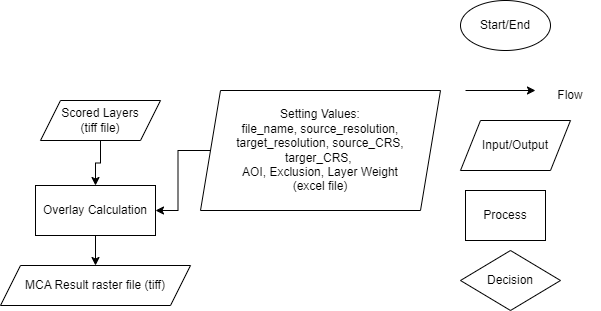

The diagram above was exported from draw.io. Its source (the exported page's mxGraphModel, read from the mxfile embedded in the PNG):
<mxGraphModel dx="1434" dy="866" grid="1" gridSize="10" guides="1" tooltips="1" connect="1" arrows="1" fold="1" page="1" pageScale="1" pageWidth="827" pageHeight="1169" background="#ffffff" math="0" shadow="0">
  <root>
    <mxCell id="WIyWlLk6GJQsqaUBKTNV-0" />
    <mxCell id="WIyWlLk6GJQsqaUBKTNV-1" parent="WIyWlLk6GJQsqaUBKTNV-0" />
    <mxCell id="eVsRuJDiXf41MQFdRcGT-1" value="Start/End" style="ellipse;whiteSpace=wrap;html=1;rounded=0;labelBackgroundColor=none;" parent="WIyWlLk6GJQsqaUBKTNV-1" vertex="1">
      <mxGeometry x="580" y="60" width="90" height="50" as="geometry" />
    </mxCell>
    <mxCell id="eVsRuJDiXf41MQFdRcGT-2" value="" style="endArrow=classic;html=1;rounded=0;entryX=0.833;entryY=1;entryDx=0;entryDy=0;entryPerimeter=0;labelBackgroundColor=none;fontColor=default;" parent="WIyWlLk6GJQsqaUBKTNV-1" edge="1">
      <mxGeometry width="50" height="50" relative="1" as="geometry">
        <mxPoint x="585.02" y="150" as="sourcePoint" />
        <mxPoint x="654.98" y="150" as="targetPoint" />
      </mxGeometry>
    </mxCell>
    <mxCell id="eVsRuJDiXf41MQFdRcGT-3" value="Flow" style="text;html=1;strokeColor=none;fillColor=none;align=center;verticalAlign=middle;whiteSpace=wrap;rounded=0;labelBackgroundColor=none;" parent="WIyWlLk6GJQsqaUBKTNV-1" vertex="1">
      <mxGeometry x="660" y="140" width="60" height="30" as="geometry" />
    </mxCell>
    <mxCell id="eVsRuJDiXf41MQFdRcGT-4" value="Input/Output" style="shape=parallelogram;perimeter=parallelogramPerimeter;whiteSpace=wrap;html=1;fixedSize=1;rounded=0;labelBackgroundColor=none;" parent="WIyWlLk6GJQsqaUBKTNV-1" vertex="1">
      <mxGeometry x="580" y="180" width="110" height="50" as="geometry" />
    </mxCell>
    <mxCell id="eVsRuJDiXf41MQFdRcGT-5" value="Process" style="rounded=0;whiteSpace=wrap;html=1;labelBackgroundColor=none;" parent="WIyWlLk6GJQsqaUBKTNV-1" vertex="1">
      <mxGeometry x="585" y="250" width="80" height="50" as="geometry" />
    </mxCell>
    <mxCell id="eVsRuJDiXf41MQFdRcGT-6" value="Decision" style="rhombus;whiteSpace=wrap;html=1;rounded=0;labelBackgroundColor=none;" parent="WIyWlLk6GJQsqaUBKTNV-1" vertex="1">
      <mxGeometry x="580" y="310" width="100" height="60" as="geometry" />
    </mxCell>
    <mxCell id="eVsRuJDiXf41MQFdRcGT-7" value="MCA Result raster file (tiff)" style="shape=parallelogram;perimeter=parallelogramPerimeter;whiteSpace=wrap;html=1;fixedSize=1;rounded=0;labelBackgroundColor=none;" parent="WIyWlLk6GJQsqaUBKTNV-1" vertex="1">
      <mxGeometry x="120" y="325" width="190" height="40" as="geometry" />
    </mxCell>
    <mxCell id="eVsRuJDiXf41MQFdRcGT-9" style="edgeStyle=orthogonalEdgeStyle;rounded=0;orthogonalLoop=1;jettySize=auto;html=1;entryX=0.5;entryY=0;entryDx=0;entryDy=0;labelBackgroundColor=none;fontColor=default;" parent="WIyWlLk6GJQsqaUBKTNV-1" source="eVsRuJDiXf41MQFdRcGT-8" target="eVsRuJDiXf41MQFdRcGT-7" edge="1">
      <mxGeometry relative="1" as="geometry" />
    </mxCell>
    <mxCell id="eVsRuJDiXf41MQFdRcGT-8" value="Overlay Calculation" style="rounded=0;whiteSpace=wrap;html=1;labelBackgroundColor=none;" parent="WIyWlLk6GJQsqaUBKTNV-1" vertex="1">
      <mxGeometry x="155" y="245" width="120" height="50" as="geometry" />
    </mxCell>
    <mxCell id="eVsRuJDiXf41MQFdRcGT-13" style="edgeStyle=orthogonalEdgeStyle;rounded=0;orthogonalLoop=1;jettySize=auto;html=1;entryX=1;entryY=0.5;entryDx=0;entryDy=0;labelBackgroundColor=none;fontColor=default;" parent="WIyWlLk6GJQsqaUBKTNV-1" source="eVsRuJDiXf41MQFdRcGT-10" target="eVsRuJDiXf41MQFdRcGT-8" edge="1">
      <mxGeometry relative="1" as="geometry" />
    </mxCell>
    <mxCell id="eVsRuJDiXf41MQFdRcGT-10" value="Setting Values:&lt;br&gt;&lt;div style=&quot;&quot;&gt;&lt;span style=&quot;background-color: initial;&quot;&gt;file_name, source_resolution, target_resolution, source_CRS, targer_CRS,&amp;nbsp;&lt;/span&gt;&lt;/div&gt;&lt;div style=&quot;&quot;&gt;&lt;span style=&quot;background-color: initial;&quot;&gt;AOI, Exclusion, Layer Weight&lt;/span&gt;&lt;/div&gt;(excel file)" style="shape=parallelogram;perimeter=parallelogramPerimeter;whiteSpace=wrap;html=1;fixedSize=1;rounded=0;labelBackgroundColor=none;" parent="WIyWlLk6GJQsqaUBKTNV-1" vertex="1">
      <mxGeometry x="320" y="150" width="240" height="120" as="geometry" />
    </mxCell>
    <mxCell id="eVsRuJDiXf41MQFdRcGT-12" style="edgeStyle=orthogonalEdgeStyle;rounded=0;orthogonalLoop=1;jettySize=auto;html=1;entryX=0.5;entryY=0;entryDx=0;entryDy=0;labelBackgroundColor=none;fontColor=default;" parent="WIyWlLk6GJQsqaUBKTNV-1" source="eVsRuJDiXf41MQFdRcGT-11" target="eVsRuJDiXf41MQFdRcGT-8" edge="1">
      <mxGeometry relative="1" as="geometry" />
    </mxCell>
    <mxCell id="eVsRuJDiXf41MQFdRcGT-11" value="Scored Layers&lt;br&gt;(tiff file)" style="shape=parallelogram;perimeter=parallelogramPerimeter;whiteSpace=wrap;html=1;fixedSize=1;rounded=0;labelBackgroundColor=none;" parent="WIyWlLk6GJQsqaUBKTNV-1" vertex="1">
      <mxGeometry x="160" y="160" width="120" height="40" as="geometry" />
    </mxCell>
  </root>
</mxGraphModel>